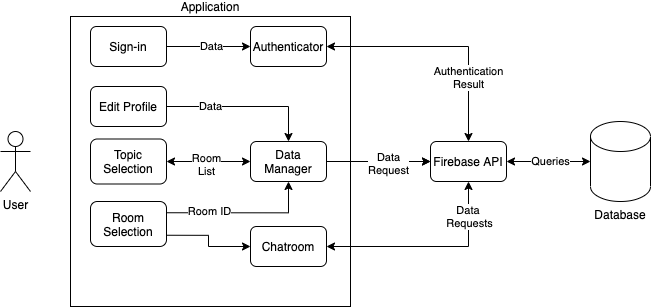

The diagram above was exported from draw.io. Its source (the exported page's mxGraphModel, read from the mxfile embedded in the PNG):
<mxGraphModel dx="788" dy="393" grid="1" gridSize="10" guides="1" tooltips="1" connect="1" arrows="1" fold="1" page="1" pageScale="1" pageWidth="827" pageHeight="1169" math="0" shadow="0">
  <root>
    <mxCell id="WIyWlLk6GJQsqaUBKTNV-0" />
    <mxCell id="WIyWlLk6GJQsqaUBKTNV-1" parent="WIyWlLk6GJQsqaUBKTNV-0" />
    <mxCell id="4VgoLzRRDR5ZNTZY-HJB-0" value="User&lt;br&gt;" style="shape=umlActor;verticalLabelPosition=bottom;verticalAlign=top;html=1;outlineConnect=0;" parent="WIyWlLk6GJQsqaUBKTNV-1" vertex="1">
      <mxGeometry x="110" y="325" width="30" height="60" as="geometry" />
    </mxCell>
    <mxCell id="fELO43AqjXREvM_FHdd5-29" value="" style="edgeStyle=orthogonalEdgeStyle;rounded=0;orthogonalLoop=1;jettySize=auto;html=1;" edge="1" parent="WIyWlLk6GJQsqaUBKTNV-1" source="4VgoLzRRDR5ZNTZY-HJB-1" target="fELO43AqjXREvM_FHdd5-0">
      <mxGeometry relative="1" as="geometry" />
    </mxCell>
    <mxCell id="4VgoLzRRDR5ZNTZY-HJB-1" value="Application&lt;br&gt;" style="rounded=0;whiteSpace=wrap;html=1;labelPosition=center;verticalLabelPosition=top;align=center;verticalAlign=bottom;" parent="WIyWlLk6GJQsqaUBKTNV-1" vertex="1">
      <mxGeometry x="180" y="210" width="280" height="290" as="geometry" />
    </mxCell>
    <mxCell id="4VgoLzRRDR5ZNTZY-HJB-2" value="Database" style="shape=cylinder3;whiteSpace=wrap;html=1;boundedLbl=1;backgroundOutline=1;size=15;labelPosition=center;verticalLabelPosition=bottom;align=center;verticalAlign=top;" parent="WIyWlLk6GJQsqaUBKTNV-1" vertex="1">
      <mxGeometry x="700" y="315" width="60" height="80" as="geometry" />
    </mxCell>
    <mxCell id="fELO43AqjXREvM_FHdd5-10" style="edgeStyle=orthogonalEdgeStyle;rounded=0;orthogonalLoop=1;jettySize=auto;html=1;exitX=1;exitY=0.5;exitDx=0;exitDy=0;entryX=0;entryY=0.5;entryDx=0;entryDy=0;" edge="1" parent="WIyWlLk6GJQsqaUBKTNV-1" source="4VgoLzRRDR5ZNTZY-HJB-5" target="fELO43AqjXREvM_FHdd5-0">
      <mxGeometry relative="1" as="geometry" />
    </mxCell>
    <mxCell id="fELO43AqjXREvM_FHdd5-37" value="Data&lt;br&gt;Request" style="edgeLabel;html=1;align=center;verticalAlign=middle;resizable=0;points=[];" vertex="1" connectable="0" parent="fELO43AqjXREvM_FHdd5-10">
      <mxGeometry x="0.1888" y="-2" relative="1" as="geometry">
        <mxPoint as="offset" />
      </mxGeometry>
    </mxCell>
    <mxCell id="4VgoLzRRDR5ZNTZY-HJB-5" value="Data&lt;br&gt;Manager" style="rounded=1;whiteSpace=wrap;html=1;" parent="WIyWlLk6GJQsqaUBKTNV-1" vertex="1">
      <mxGeometry x="360" y="335" width="76" height="40" as="geometry" />
    </mxCell>
    <mxCell id="4VgoLzRRDR5ZNTZY-HJB-22" value="Topic&lt;br&gt;Selection" style="rounded=1;whiteSpace=wrap;html=1;" parent="WIyWlLk6GJQsqaUBKTNV-1" vertex="1">
      <mxGeometry x="200" y="332.5" width="76" height="45" as="geometry" />
    </mxCell>
    <mxCell id="fELO43AqjXREvM_FHdd5-0" value="Firebase API" style="rounded=1;whiteSpace=wrap;html=1;" vertex="1" parent="WIyWlLk6GJQsqaUBKTNV-1">
      <mxGeometry x="540" y="335" width="76" height="40" as="geometry" />
    </mxCell>
    <mxCell id="fELO43AqjXREvM_FHdd5-8" style="edgeStyle=orthogonalEdgeStyle;rounded=0;orthogonalLoop=1;jettySize=auto;html=1;exitX=1;exitY=0.5;exitDx=0;exitDy=0;entryX=0;entryY=0.5;entryDx=0;entryDy=0;" edge="1" parent="WIyWlLk6GJQsqaUBKTNV-1" source="fELO43AqjXREvM_FHdd5-1" target="fELO43AqjXREvM_FHdd5-4">
      <mxGeometry relative="1" as="geometry" />
    </mxCell>
    <mxCell id="fELO43AqjXREvM_FHdd5-42" value="Data" style="edgeLabel;html=1;align=center;verticalAlign=middle;resizable=0;points=[];" vertex="1" connectable="0" parent="fELO43AqjXREvM_FHdd5-8">
      <mxGeometry x="-0.0833" y="2" relative="1" as="geometry">
        <mxPoint x="6" y="2" as="offset" />
      </mxGeometry>
    </mxCell>
    <mxCell id="fELO43AqjXREvM_FHdd5-1" value="Sign-in" style="rounded=1;whiteSpace=wrap;html=1;" vertex="1" parent="WIyWlLk6GJQsqaUBKTNV-1">
      <mxGeometry x="200" y="220" width="76" height="40" as="geometry" />
    </mxCell>
    <mxCell id="fELO43AqjXREvM_FHdd5-23" style="edgeStyle=orthogonalEdgeStyle;rounded=0;orthogonalLoop=1;jettySize=auto;html=1;exitX=1;exitY=0.5;exitDx=0;exitDy=0;entryX=0.5;entryY=0;entryDx=0;entryDy=0;" edge="1" parent="WIyWlLk6GJQsqaUBKTNV-1" source="fELO43AqjXREvM_FHdd5-3" target="4VgoLzRRDR5ZNTZY-HJB-5">
      <mxGeometry relative="1" as="geometry" />
    </mxCell>
    <mxCell id="fELO43AqjXREvM_FHdd5-43" value="Data" style="edgeLabel;html=1;align=center;verticalAlign=middle;resizable=0;points=[];" vertex="1" connectable="0" parent="fELO43AqjXREvM_FHdd5-23">
      <mxGeometry x="-0.2866" y="-3" relative="1" as="geometry">
        <mxPoint x="-12" y="-3" as="offset" />
      </mxGeometry>
    </mxCell>
    <mxCell id="fELO43AqjXREvM_FHdd5-3" value="Edit Profile" style="rounded=1;whiteSpace=wrap;html=1;" vertex="1" parent="WIyWlLk6GJQsqaUBKTNV-1">
      <mxGeometry x="200" y="280" width="76" height="40" as="geometry" />
    </mxCell>
    <mxCell id="fELO43AqjXREvM_FHdd5-4" value="Authenticator" style="rounded=1;whiteSpace=wrap;html=1;" vertex="1" parent="WIyWlLk6GJQsqaUBKTNV-1">
      <mxGeometry x="360" y="220" width="76" height="40" as="geometry" />
    </mxCell>
    <mxCell id="fELO43AqjXREvM_FHdd5-17" style="edgeStyle=orthogonalEdgeStyle;rounded=0;orthogonalLoop=1;jettySize=auto;html=1;exitX=1;exitY=0.75;exitDx=0;exitDy=0;entryX=0;entryY=0.5;entryDx=0;entryDy=0;" edge="1" parent="WIyWlLk6GJQsqaUBKTNV-1" source="fELO43AqjXREvM_FHdd5-11" target="fELO43AqjXREvM_FHdd5-14">
      <mxGeometry relative="1" as="geometry" />
    </mxCell>
    <mxCell id="fELO43AqjXREvM_FHdd5-36" style="edgeStyle=orthogonalEdgeStyle;rounded=0;orthogonalLoop=1;jettySize=auto;html=1;exitX=1;exitY=0.25;exitDx=0;exitDy=0;entryX=0.5;entryY=1;entryDx=0;entryDy=0;" edge="1" parent="WIyWlLk6GJQsqaUBKTNV-1" source="fELO43AqjXREvM_FHdd5-11" target="4VgoLzRRDR5ZNTZY-HJB-5">
      <mxGeometry relative="1" as="geometry" />
    </mxCell>
    <mxCell id="fELO43AqjXREvM_FHdd5-44" value="Room ID" style="edgeLabel;html=1;align=center;verticalAlign=middle;resizable=0;points=[];" vertex="1" connectable="0" parent="fELO43AqjXREvM_FHdd5-36">
      <mxGeometry x="-0.4435" y="2" relative="1" as="geometry">
        <mxPoint as="offset" />
      </mxGeometry>
    </mxCell>
    <mxCell id="fELO43AqjXREvM_FHdd5-11" value="Room&lt;br&gt;Selection" style="rounded=1;whiteSpace=wrap;html=1;" vertex="1" parent="WIyWlLk6GJQsqaUBKTNV-1">
      <mxGeometry x="200" y="395" width="76" height="45" as="geometry" />
    </mxCell>
    <mxCell id="fELO43AqjXREvM_FHdd5-14" value="Chatroom" style="rounded=1;whiteSpace=wrap;html=1;" vertex="1" parent="WIyWlLk6GJQsqaUBKTNV-1">
      <mxGeometry x="360" y="420" width="76" height="40" as="geometry" />
    </mxCell>
    <mxCell id="fELO43AqjXREvM_FHdd5-25" value="" style="endArrow=classic;startArrow=classic;html=1;rounded=0;edgeStyle=orthogonalEdgeStyle;entryX=0.5;entryY=1;entryDx=0;entryDy=0;exitX=1;exitY=0.5;exitDx=0;exitDy=0;" edge="1" parent="WIyWlLk6GJQsqaUBKTNV-1" source="fELO43AqjXREvM_FHdd5-14" target="fELO43AqjXREvM_FHdd5-0">
      <mxGeometry width="50" height="50" relative="1" as="geometry">
        <mxPoint x="490" y="470" as="sourcePoint" />
        <mxPoint x="540" y="420" as="targetPoint" />
      </mxGeometry>
    </mxCell>
    <mxCell id="fELO43AqjXREvM_FHdd5-26" value="Data &lt;br&gt;Requests" style="edgeLabel;html=1;align=center;verticalAlign=middle;resizable=0;points=[];" vertex="1" connectable="0" parent="fELO43AqjXREvM_FHdd5-25">
      <mxGeometry x="0.3433" y="1" relative="1" as="geometry">
        <mxPoint x="3" y="-29" as="offset" />
      </mxGeometry>
    </mxCell>
    <mxCell id="fELO43AqjXREvM_FHdd5-27" value="" style="endArrow=classic;startArrow=classic;html=1;rounded=0;edgeStyle=orthogonalEdgeStyle;entryX=0.5;entryY=0;entryDx=0;entryDy=0;exitX=1;exitY=0.5;exitDx=0;exitDy=0;" edge="1" parent="WIyWlLk6GJQsqaUBKTNV-1" source="fELO43AqjXREvM_FHdd5-4" target="fELO43AqjXREvM_FHdd5-0">
      <mxGeometry width="50" height="50" relative="1" as="geometry">
        <mxPoint x="520" y="310" as="sourcePoint" />
        <mxPoint x="570" y="260" as="targetPoint" />
      </mxGeometry>
    </mxCell>
    <mxCell id="fELO43AqjXREvM_FHdd5-28" value="Authentication&lt;br&gt;Result" style="edgeLabel;html=1;align=center;verticalAlign=middle;resizable=0;points=[];" vertex="1" connectable="0" parent="fELO43AqjXREvM_FHdd5-27">
      <mxGeometry x="0.3552" y="1" relative="1" as="geometry">
        <mxPoint x="-1" y="12" as="offset" />
      </mxGeometry>
    </mxCell>
    <mxCell id="fELO43AqjXREvM_FHdd5-30" value="" style="endArrow=classic;startArrow=classic;html=1;rounded=0;edgeStyle=orthogonalEdgeStyle;exitX=1;exitY=0.5;exitDx=0;exitDy=0;" edge="1" parent="WIyWlLk6GJQsqaUBKTNV-1" source="4VgoLzRRDR5ZNTZY-HJB-22">
      <mxGeometry width="50" height="50" relative="1" as="geometry">
        <mxPoint x="320" y="370" as="sourcePoint" />
        <mxPoint x="360" y="355" as="targetPoint" />
      </mxGeometry>
    </mxCell>
    <mxCell id="fELO43AqjXREvM_FHdd5-34" value="Room&lt;br&gt;List" style="edgeLabel;html=1;align=center;verticalAlign=middle;resizable=0;points=[];" vertex="1" connectable="0" parent="fELO43AqjXREvM_FHdd5-30">
      <mxGeometry x="-0.0559" y="-3" relative="1" as="geometry">
        <mxPoint as="offset" />
      </mxGeometry>
    </mxCell>
    <mxCell id="fELO43AqjXREvM_FHdd5-40" value="" style="endArrow=classic;startArrow=classic;html=1;rounded=0;edgeStyle=orthogonalEdgeStyle;exitX=1;exitY=0.5;exitDx=0;exitDy=0;entryX=0;entryY=0.5;entryDx=0;entryDy=0;entryPerimeter=0;" edge="1" parent="WIyWlLk6GJQsqaUBKTNV-1" source="fELO43AqjXREvM_FHdd5-0" target="4VgoLzRRDR5ZNTZY-HJB-2">
      <mxGeometry width="50" height="50" relative="1" as="geometry">
        <mxPoint x="590" y="400" as="sourcePoint" />
        <mxPoint x="640" y="350" as="targetPoint" />
      </mxGeometry>
    </mxCell>
    <mxCell id="fELO43AqjXREvM_FHdd5-41" value="Queries" style="edgeLabel;html=1;align=center;verticalAlign=middle;resizable=0;points=[];" vertex="1" connectable="0" parent="fELO43AqjXREvM_FHdd5-40">
      <mxGeometry x="0.3023" relative="1" as="geometry">
        <mxPoint x="-11" as="offset" />
      </mxGeometry>
    </mxCell>
  </root>
</mxGraphModel>